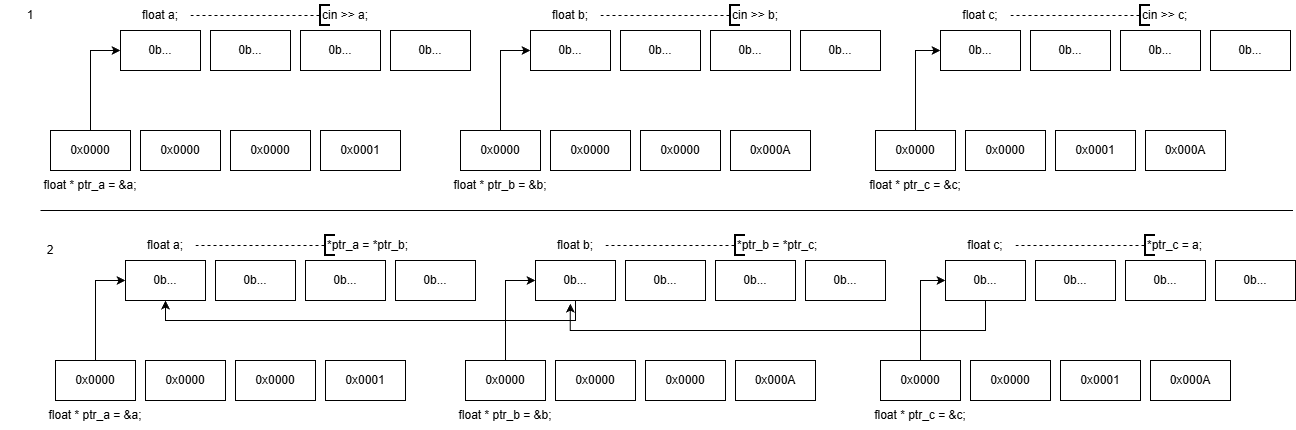

The diagram above was exported from draw.io. Its source (the exported page's mxGraphModel, read from the mxfile embedded in the PNG):
<mxGraphModel dx="2040" dy="643" grid="1" gridSize="10" guides="1" tooltips="1" connect="1" arrows="1" fold="1" page="1" pageScale="1" pageWidth="827" pageHeight="1169" background="#ffffff" math="0" shadow="0">
  <root>
    <mxCell id="0" />
    <mxCell id="1" parent="0" />
    <mxCell id="Sl9-pizem3M42mOU9FCU-1" parent="1" style="rounded=0;whiteSpace=wrap;html=1;" value="0b..." vertex="1">
      <mxGeometry height="40" width="80" x="40" y="40" as="geometry" />
    </mxCell>
    <mxCell id="Sl9-pizem3M42mOU9FCU-2" parent="1" style="rounded=0;whiteSpace=wrap;html=1;" value="0b..." vertex="1">
      <mxGeometry height="40" width="80" x="130" y="40" as="geometry" />
    </mxCell>
    <mxCell id="Sl9-pizem3M42mOU9FCU-3" parent="1" style="rounded=0;whiteSpace=wrap;html=1;" value="0b..." vertex="1">
      <mxGeometry height="40" width="80" x="220" y="40" as="geometry" />
    </mxCell>
    <mxCell id="Sl9-pizem3M42mOU9FCU-4" parent="1" style="rounded=0;whiteSpace=wrap;html=1;" value="0b..." vertex="1">
      <mxGeometry height="40" width="80" x="310" y="40" as="geometry" />
    </mxCell>
    <mxCell id="Sl9-pizem3M42mOU9FCU-5" parent="1" style="text;html=1;whiteSpace=wrap;strokeColor=none;fillColor=none;align=center;verticalAlign=middle;rounded=0;" value="float a;" vertex="1">
      <mxGeometry height="30" width="60" x="50" y="10" as="geometry" />
    </mxCell>
    <mxCell id="Sl9-pizem3M42mOU9FCU-6" parent="1" style="rounded=0;whiteSpace=wrap;html=1;" value="0b..." vertex="1">
      <mxGeometry height="40" width="80" x="450" y="40" as="geometry" />
    </mxCell>
    <mxCell id="Sl9-pizem3M42mOU9FCU-7" parent="1" style="rounded=0;whiteSpace=wrap;html=1;" value="0b..." vertex="1">
      <mxGeometry height="40" width="80" x="540" y="40" as="geometry" />
    </mxCell>
    <mxCell id="Sl9-pizem3M42mOU9FCU-8" parent="1" style="rounded=0;whiteSpace=wrap;html=1;" value="0b..." vertex="1">
      <mxGeometry height="40" width="80" x="630" y="40" as="geometry" />
    </mxCell>
    <mxCell id="Sl9-pizem3M42mOU9FCU-9" parent="1" style="rounded=0;whiteSpace=wrap;html=1;" value="0b..." vertex="1">
      <mxGeometry height="40" width="80" x="720" y="40" as="geometry" />
    </mxCell>
    <mxCell id="Sl9-pizem3M42mOU9FCU-10" parent="1" style="text;html=1;whiteSpace=wrap;strokeColor=none;fillColor=none;align=center;verticalAlign=middle;rounded=0;" value="float b;" vertex="1">
      <mxGeometry height="30" width="60" x="460" y="10" as="geometry" />
    </mxCell>
    <mxCell id="Sl9-pizem3M42mOU9FCU-11" edge="1" parent="1" source="Sl9-pizem3M42mOU9FCU-5" style="endArrow=none;dashed=1;html=1;rounded=0;exitX=1;exitY=0.5;exitDx=0;exitDy=0;" value="">
      <mxGeometry height="50" relative="1" width="50" as="geometry">
        <mxPoint x="340" y="160" as="sourcePoint" />
        <mxPoint x="240" y="25" as="targetPoint" />
      </mxGeometry>
    </mxCell>
    <mxCell id="Sl9-pizem3M42mOU9FCU-12" parent="1" style="rounded=0;whiteSpace=wrap;html=1;" value="0b..." vertex="1">
      <mxGeometry height="40" width="80" x="860" y="40" as="geometry" />
    </mxCell>
    <mxCell id="Sl9-pizem3M42mOU9FCU-13" parent="1" style="rounded=0;whiteSpace=wrap;html=1;" value="0b..." vertex="1">
      <mxGeometry height="40" width="80" x="950" y="40" as="geometry" />
    </mxCell>
    <mxCell id="Sl9-pizem3M42mOU9FCU-14" parent="1" style="rounded=0;whiteSpace=wrap;html=1;" value="0b..." vertex="1">
      <mxGeometry height="40" width="80" x="1040" y="40" as="geometry" />
    </mxCell>
    <mxCell id="Sl9-pizem3M42mOU9FCU-15" parent="1" style="rounded=0;whiteSpace=wrap;html=1;" value="0b..." vertex="1">
      <mxGeometry height="40" width="80" x="1130" y="40" as="geometry" />
    </mxCell>
    <mxCell id="Sl9-pizem3M42mOU9FCU-16" parent="1" style="text;html=1;whiteSpace=wrap;strokeColor=none;fillColor=none;align=center;verticalAlign=middle;rounded=0;" value="float c;" vertex="1">
      <mxGeometry height="30" width="60" x="870" y="10" as="geometry" />
    </mxCell>
    <mxCell id="Sl9-pizem3M42mOU9FCU-17" parent="1" style="strokeWidth=2;html=1;shape=mxgraph.flowchart.annotation_1;align=left;pointerEvents=1;" value="cin &amp;gt;&amp;gt; a;" vertex="1">
      <mxGeometry height="20" width="10" x="240" y="15" as="geometry" />
    </mxCell>
    <mxCell id="Sl9-pizem3M42mOU9FCU-19" edge="1" parent="1" style="endArrow=none;dashed=1;html=1;rounded=0;exitX=1;exitY=0.5;exitDx=0;exitDy=0;" value="">
      <mxGeometry height="50" relative="1" width="50" as="geometry">
        <mxPoint x="520" y="25" as="sourcePoint" />
        <mxPoint x="650" y="25" as="targetPoint" />
      </mxGeometry>
    </mxCell>
    <mxCell id="Sl9-pizem3M42mOU9FCU-20" parent="1" style="strokeWidth=2;html=1;shape=mxgraph.flowchart.annotation_1;align=left;pointerEvents=1;" value="cin &amp;gt;&amp;gt; b;" vertex="1">
      <mxGeometry height="20" width="10" x="650" y="15" as="geometry" />
    </mxCell>
    <mxCell id="Sl9-pizem3M42mOU9FCU-21" edge="1" parent="1" style="endArrow=none;dashed=1;html=1;rounded=0;exitX=1;exitY=0.5;exitDx=0;exitDy=0;" value="">
      <mxGeometry height="50" relative="1" width="50" as="geometry">
        <mxPoint x="930" y="25" as="sourcePoint" />
        <mxPoint x="1060" y="25" as="targetPoint" />
      </mxGeometry>
    </mxCell>
    <mxCell id="Sl9-pizem3M42mOU9FCU-22" parent="1" style="strokeWidth=2;html=1;shape=mxgraph.flowchart.annotation_1;align=left;pointerEvents=1;" value="cin &amp;gt;&amp;gt; c;" vertex="1">
      <mxGeometry height="20" width="10" x="1060" y="15" as="geometry" />
    </mxCell>
    <mxCell id="Sl9-pizem3M42mOU9FCU-30" edge="1" parent="1" source="Sl9-pizem3M42mOU9FCU-23" style="edgeStyle=orthogonalEdgeStyle;rounded=0;orthogonalLoop=1;jettySize=auto;html=1;exitX=0.5;exitY=0;exitDx=0;exitDy=0;entryX=0;entryY=0.5;entryDx=0;entryDy=0;" target="Sl9-pizem3M42mOU9FCU-1">
      <mxGeometry relative="1" as="geometry" />
    </mxCell>
    <mxCell id="Sl9-pizem3M42mOU9FCU-23" parent="1" style="rounded=0;whiteSpace=wrap;html=1;" value="0x0000" vertex="1">
      <mxGeometry height="40" width="80" x="-30" y="140" as="geometry" />
    </mxCell>
    <mxCell id="Sl9-pizem3M42mOU9FCU-24" parent="1" style="rounded=0;whiteSpace=wrap;html=1;" value="0x0000" vertex="1">
      <mxGeometry height="40" width="80" x="60" y="140" as="geometry" />
    </mxCell>
    <mxCell id="Sl9-pizem3M42mOU9FCU-25" parent="1" style="rounded=0;whiteSpace=wrap;html=1;" value="0x0000" vertex="1">
      <mxGeometry height="40" width="80" x="150" y="140" as="geometry" />
    </mxCell>
    <mxCell id="Sl9-pizem3M42mOU9FCU-26" parent="1" style="rounded=0;whiteSpace=wrap;html=1;" value="0x0001" vertex="1">
      <mxGeometry height="40" width="80" x="240" y="140" as="geometry" />
    </mxCell>
    <mxCell id="Sl9-pizem3M42mOU9FCU-27" parent="1" style="text;html=1;whiteSpace=wrap;strokeColor=none;fillColor=none;align=center;verticalAlign=middle;rounded=0;" value="float * ptr_a = &amp;amp;a;" vertex="1">
      <mxGeometry height="30" width="110" x="-45" y="180" as="geometry" />
    </mxCell>
    <mxCell id="Sl9-pizem3M42mOU9FCU-31" edge="1" parent="1" source="Sl9-pizem3M42mOU9FCU-32" style="edgeStyle=orthogonalEdgeStyle;rounded=0;orthogonalLoop=1;jettySize=auto;html=1;exitX=0.5;exitY=0;exitDx=0;exitDy=0;entryX=0;entryY=0.5;entryDx=0;entryDy=0;" target="Sl9-pizem3M42mOU9FCU-6">
      <mxGeometry relative="1" as="geometry">
        <mxPoint x="465" y="60" as="targetPoint" />
      </mxGeometry>
    </mxCell>
    <mxCell id="Sl9-pizem3M42mOU9FCU-32" parent="1" style="rounded=0;whiteSpace=wrap;html=1;" value="0x0000" vertex="1">
      <mxGeometry height="40" width="80" x="380" y="140" as="geometry" />
    </mxCell>
    <mxCell id="Sl9-pizem3M42mOU9FCU-33" parent="1" style="rounded=0;whiteSpace=wrap;html=1;" value="0x0000" vertex="1">
      <mxGeometry height="40" width="80" x="470" y="140" as="geometry" />
    </mxCell>
    <mxCell id="Sl9-pizem3M42mOU9FCU-34" parent="1" style="rounded=0;whiteSpace=wrap;html=1;" value="0x0000" vertex="1">
      <mxGeometry height="40" width="80" x="560" y="140" as="geometry" />
    </mxCell>
    <mxCell id="Sl9-pizem3M42mOU9FCU-35" parent="1" style="rounded=0;whiteSpace=wrap;html=1;" value="0x000A" vertex="1">
      <mxGeometry height="40" width="80" x="650" y="140" as="geometry" />
    </mxCell>
    <mxCell id="Sl9-pizem3M42mOU9FCU-36" parent="1" style="text;html=1;whiteSpace=wrap;strokeColor=none;fillColor=none;align=center;verticalAlign=middle;rounded=0;" value="float * ptr_b = &amp;amp;b;" vertex="1">
      <mxGeometry height="30" width="110" x="365" y="180" as="geometry" />
    </mxCell>
    <mxCell id="Sl9-pizem3M42mOU9FCU-37" edge="1" parent="1" source="Sl9-pizem3M42mOU9FCU-38" style="edgeStyle=orthogonalEdgeStyle;rounded=0;orthogonalLoop=1;jettySize=auto;html=1;exitX=0.5;exitY=0;exitDx=0;exitDy=0;entryX=0;entryY=0.5;entryDx=0;entryDy=0;" target="Sl9-pizem3M42mOU9FCU-12">
      <mxGeometry relative="1" as="geometry">
        <mxPoint x="875" y="60" as="targetPoint" />
      </mxGeometry>
    </mxCell>
    <mxCell id="Sl9-pizem3M42mOU9FCU-38" parent="1" style="rounded=0;whiteSpace=wrap;html=1;" value="0x0000" vertex="1">
      <mxGeometry height="40" width="80" x="795" y="140" as="geometry" />
    </mxCell>
    <mxCell id="Sl9-pizem3M42mOU9FCU-39" parent="1" style="rounded=0;whiteSpace=wrap;html=1;" value="0x0000" vertex="1">
      <mxGeometry height="40" width="80" x="885" y="140" as="geometry" />
    </mxCell>
    <mxCell id="Sl9-pizem3M42mOU9FCU-40" parent="1" style="rounded=0;whiteSpace=wrap;html=1;" value="0x0001" vertex="1">
      <mxGeometry height="40" width="80" x="975" y="140" as="geometry" />
    </mxCell>
    <mxCell id="Sl9-pizem3M42mOU9FCU-41" parent="1" style="rounded=0;whiteSpace=wrap;html=1;" value="0x000A" vertex="1">
      <mxGeometry height="40" width="80" x="1065" y="140" as="geometry" />
    </mxCell>
    <mxCell id="Sl9-pizem3M42mOU9FCU-42" parent="1" style="text;html=1;whiteSpace=wrap;strokeColor=none;fillColor=none;align=center;verticalAlign=middle;rounded=0;" value="float * ptr_c = &amp;amp;c;" vertex="1">
      <mxGeometry height="30" width="110" x="780" y="180" as="geometry" />
    </mxCell>
    <mxCell id="Sl9-pizem3M42mOU9FCU-43" parent="1" style="text;html=1;whiteSpace=wrap;strokeColor=none;fillColor=none;align=center;verticalAlign=middle;rounded=0;" value="1" vertex="1">
      <mxGeometry height="30" width="60" x="-80" y="10" as="geometry" />
    </mxCell>
    <mxCell id="Sl9-pizem3M42mOU9FCU-44" edge="1" parent="1" style="endArrow=none;html=1;rounded=0;" value="">
      <mxGeometry height="50" relative="1" width="50" as="geometry">
        <mxPoint x="-40" y="220" as="sourcePoint" />
        <mxPoint x="1212.4520137392242" y="220" as="targetPoint" />
      </mxGeometry>
    </mxCell>
    <mxCell id="Sl9-pizem3M42mOU9FCU-45" parent="1" style="rounded=0;whiteSpace=wrap;html=1;" value="0b..." vertex="1">
      <mxGeometry height="40" width="80" x="45" y="270" as="geometry" />
    </mxCell>
    <mxCell id="Sl9-pizem3M42mOU9FCU-46" parent="1" style="rounded=0;whiteSpace=wrap;html=1;" value="0b..." vertex="1">
      <mxGeometry height="40" width="80" x="135" y="270" as="geometry" />
    </mxCell>
    <mxCell id="Sl9-pizem3M42mOU9FCU-47" parent="1" style="rounded=0;whiteSpace=wrap;html=1;" value="0b..." vertex="1">
      <mxGeometry height="40" width="80" x="225" y="270" as="geometry" />
    </mxCell>
    <mxCell id="Sl9-pizem3M42mOU9FCU-48" parent="1" style="rounded=0;whiteSpace=wrap;html=1;" value="0b..." vertex="1">
      <mxGeometry height="40" width="80" x="315" y="270" as="geometry" />
    </mxCell>
    <mxCell id="Sl9-pizem3M42mOU9FCU-49" parent="1" style="text;html=1;whiteSpace=wrap;strokeColor=none;fillColor=none;align=center;verticalAlign=middle;rounded=0;" value="float a;" vertex="1">
      <mxGeometry height="30" width="60" x="55" y="240" as="geometry" />
    </mxCell>
    <mxCell id="Sl9-pizem3M42mOU9FCU-89" edge="1" parent="1" source="Sl9-pizem3M42mOU9FCU-50" style="edgeStyle=orthogonalEdgeStyle;rounded=0;orthogonalLoop=1;jettySize=auto;html=1;exitX=0.5;exitY=1;exitDx=0;exitDy=0;entryX=0.5;entryY=1;entryDx=0;entryDy=0;" target="Sl9-pizem3M42mOU9FCU-45">
      <mxGeometry relative="1" as="geometry">
        <Array as="points">
          <mxPoint x="495" y="330" />
          <mxPoint x="85" y="330" />
        </Array>
      </mxGeometry>
    </mxCell>
    <mxCell id="Sl9-pizem3M42mOU9FCU-50" parent="1" style="rounded=0;whiteSpace=wrap;html=1;" value="0b..." vertex="1">
      <mxGeometry height="40" width="80" x="455" y="270" as="geometry" />
    </mxCell>
    <mxCell id="Sl9-pizem3M42mOU9FCU-51" parent="1" style="rounded=0;whiteSpace=wrap;html=1;" value="0b..." vertex="1">
      <mxGeometry height="40" width="80" x="545" y="270" as="geometry" />
    </mxCell>
    <mxCell id="Sl9-pizem3M42mOU9FCU-52" parent="1" style="rounded=0;whiteSpace=wrap;html=1;" value="0b..." vertex="1">
      <mxGeometry height="40" width="80" x="635" y="270" as="geometry" />
    </mxCell>
    <mxCell id="Sl9-pizem3M42mOU9FCU-53" parent="1" style="rounded=0;whiteSpace=wrap;html=1;" value="0b..." vertex="1">
      <mxGeometry height="40" width="80" x="725" y="270" as="geometry" />
    </mxCell>
    <mxCell id="Sl9-pizem3M42mOU9FCU-54" parent="1" style="text;html=1;whiteSpace=wrap;strokeColor=none;fillColor=none;align=center;verticalAlign=middle;rounded=0;" value="float b;" vertex="1">
      <mxGeometry height="30" width="60" x="465" y="240" as="geometry" />
    </mxCell>
    <mxCell id="Sl9-pizem3M42mOU9FCU-55" edge="1" parent="1" source="Sl9-pizem3M42mOU9FCU-49" style="endArrow=none;dashed=1;html=1;rounded=0;exitX=1;exitY=0.5;exitDx=0;exitDy=0;" value="">
      <mxGeometry height="50" relative="1" width="50" as="geometry">
        <mxPoint x="345" y="390" as="sourcePoint" />
        <mxPoint x="245" y="255" as="targetPoint" />
      </mxGeometry>
    </mxCell>
    <mxCell id="Sl9-pizem3M42mOU9FCU-56" parent="1" style="rounded=0;whiteSpace=wrap;html=1;" value="0b..." vertex="1">
      <mxGeometry height="40" width="80" x="865" y="270" as="geometry" />
    </mxCell>
    <mxCell id="Sl9-pizem3M42mOU9FCU-57" parent="1" style="rounded=0;whiteSpace=wrap;html=1;" value="0b..." vertex="1">
      <mxGeometry height="40" width="80" x="955" y="270" as="geometry" />
    </mxCell>
    <mxCell id="Sl9-pizem3M42mOU9FCU-58" parent="1" style="rounded=0;whiteSpace=wrap;html=1;" value="0b..." vertex="1">
      <mxGeometry height="40" width="80" x="1045" y="270" as="geometry" />
    </mxCell>
    <mxCell id="Sl9-pizem3M42mOU9FCU-59" parent="1" style="rounded=0;whiteSpace=wrap;html=1;" value="0b..." vertex="1">
      <mxGeometry height="40" width="80" x="1135" y="270" as="geometry" />
    </mxCell>
    <mxCell id="Sl9-pizem3M42mOU9FCU-60" parent="1" style="text;html=1;whiteSpace=wrap;strokeColor=none;fillColor=none;align=center;verticalAlign=middle;rounded=0;" value="float c;" vertex="1">
      <mxGeometry height="30" width="60" x="875" y="240" as="geometry" />
    </mxCell>
    <mxCell id="Sl9-pizem3M42mOU9FCU-61" parent="1" style="strokeWidth=2;html=1;shape=mxgraph.flowchart.annotation_1;align=left;pointerEvents=1;" value="*ptr_a = *ptr_b;" vertex="1">
      <mxGeometry height="20" width="10" x="245" y="245" as="geometry" />
    </mxCell>
    <mxCell id="Sl9-pizem3M42mOU9FCU-62" edge="1" parent="1" style="endArrow=none;dashed=1;html=1;rounded=0;exitX=1;exitY=0.5;exitDx=0;exitDy=0;" value="">
      <mxGeometry height="50" relative="1" width="50" as="geometry">
        <mxPoint x="525" y="255" as="sourcePoint" />
        <mxPoint x="655" y="255" as="targetPoint" />
      </mxGeometry>
    </mxCell>
    <mxCell id="Sl9-pizem3M42mOU9FCU-63" parent="1" style="strokeWidth=2;html=1;shape=mxgraph.flowchart.annotation_1;align=left;pointerEvents=1;" value="*ptr_b = *ptr_c;" vertex="1">
      <mxGeometry height="20" width="10" x="655" y="245" as="geometry" />
    </mxCell>
    <mxCell id="Sl9-pizem3M42mOU9FCU-64" edge="1" parent="1" style="endArrow=none;dashed=1;html=1;rounded=0;exitX=1;exitY=0.5;exitDx=0;exitDy=0;" value="">
      <mxGeometry height="50" relative="1" width="50" as="geometry">
        <mxPoint x="935" y="255" as="sourcePoint" />
        <mxPoint x="1065" y="255" as="targetPoint" />
      </mxGeometry>
    </mxCell>
    <mxCell id="Sl9-pizem3M42mOU9FCU-65" parent="1" style="strokeWidth=2;html=1;shape=mxgraph.flowchart.annotation_1;align=left;pointerEvents=1;" value="*ptr_c = a;" vertex="1">
      <mxGeometry height="20" width="10" x="1065" y="245" as="geometry" />
    </mxCell>
    <mxCell id="Sl9-pizem3M42mOU9FCU-66" edge="1" parent="1" source="Sl9-pizem3M42mOU9FCU-67" style="edgeStyle=orthogonalEdgeStyle;rounded=0;orthogonalLoop=1;jettySize=auto;html=1;exitX=0.5;exitY=0;exitDx=0;exitDy=0;entryX=0;entryY=0.5;entryDx=0;entryDy=0;" target="Sl9-pizem3M42mOU9FCU-45">
      <mxGeometry relative="1" as="geometry" />
    </mxCell>
    <mxCell id="Sl9-pizem3M42mOU9FCU-67" parent="1" style="rounded=0;whiteSpace=wrap;html=1;" value="0x0000" vertex="1">
      <mxGeometry height="40" width="80" x="-25" y="370" as="geometry" />
    </mxCell>
    <mxCell id="Sl9-pizem3M42mOU9FCU-68" parent="1" style="rounded=0;whiteSpace=wrap;html=1;" value="0x0000" vertex="1">
      <mxGeometry height="40" width="80" x="65" y="370" as="geometry" />
    </mxCell>
    <mxCell id="Sl9-pizem3M42mOU9FCU-69" parent="1" style="rounded=0;whiteSpace=wrap;html=1;" value="0x0000" vertex="1">
      <mxGeometry height="40" width="80" x="155" y="370" as="geometry" />
    </mxCell>
    <mxCell id="Sl9-pizem3M42mOU9FCU-70" parent="1" style="rounded=0;whiteSpace=wrap;html=1;" value="0x0001" vertex="1">
      <mxGeometry height="40" width="80" x="245" y="370" as="geometry" />
    </mxCell>
    <mxCell id="Sl9-pizem3M42mOU9FCU-71" parent="1" style="text;html=1;whiteSpace=wrap;strokeColor=none;fillColor=none;align=center;verticalAlign=middle;rounded=0;" value="float * ptr_a = &amp;amp;a;" vertex="1">
      <mxGeometry height="30" width="110" x="-40" y="410" as="geometry" />
    </mxCell>
    <mxCell id="Sl9-pizem3M42mOU9FCU-72" edge="1" parent="1" source="Sl9-pizem3M42mOU9FCU-73" style="edgeStyle=orthogonalEdgeStyle;rounded=0;orthogonalLoop=1;jettySize=auto;html=1;exitX=0.5;exitY=0;exitDx=0;exitDy=0;entryX=0;entryY=0.5;entryDx=0;entryDy=0;" target="Sl9-pizem3M42mOU9FCU-50">
      <mxGeometry relative="1" as="geometry">
        <mxPoint x="470" y="290" as="targetPoint" />
      </mxGeometry>
    </mxCell>
    <mxCell id="Sl9-pizem3M42mOU9FCU-73" parent="1" style="rounded=0;whiteSpace=wrap;html=1;" value="0x0000" vertex="1">
      <mxGeometry height="40" width="80" x="385" y="370" as="geometry" />
    </mxCell>
    <mxCell id="Sl9-pizem3M42mOU9FCU-74" parent="1" style="rounded=0;whiteSpace=wrap;html=1;" value="0x0000" vertex="1">
      <mxGeometry height="40" width="80" x="475" y="370" as="geometry" />
    </mxCell>
    <mxCell id="Sl9-pizem3M42mOU9FCU-75" parent="1" style="rounded=0;whiteSpace=wrap;html=1;" value="0x0000" vertex="1">
      <mxGeometry height="40" width="80" x="565" y="370" as="geometry" />
    </mxCell>
    <mxCell id="Sl9-pizem3M42mOU9FCU-76" parent="1" style="rounded=0;whiteSpace=wrap;html=1;" value="0x000A" vertex="1">
      <mxGeometry height="40" width="80" x="655" y="370" as="geometry" />
    </mxCell>
    <mxCell id="Sl9-pizem3M42mOU9FCU-77" parent="1" style="text;html=1;whiteSpace=wrap;strokeColor=none;fillColor=none;align=center;verticalAlign=middle;rounded=0;" value="float * ptr_b = &amp;amp;b;" vertex="1">
      <mxGeometry height="30" width="110" x="370" y="410" as="geometry" />
    </mxCell>
    <mxCell id="Sl9-pizem3M42mOU9FCU-78" edge="1" parent="1" source="Sl9-pizem3M42mOU9FCU-79" style="edgeStyle=orthogonalEdgeStyle;rounded=0;orthogonalLoop=1;jettySize=auto;html=1;exitX=0.5;exitY=0;exitDx=0;exitDy=0;entryX=0;entryY=0.5;entryDx=0;entryDy=0;" target="Sl9-pizem3M42mOU9FCU-56">
      <mxGeometry relative="1" as="geometry">
        <mxPoint x="880" y="290" as="targetPoint" />
      </mxGeometry>
    </mxCell>
    <mxCell id="Sl9-pizem3M42mOU9FCU-79" parent="1" style="rounded=0;whiteSpace=wrap;html=1;" value="0x0000" vertex="1">
      <mxGeometry height="40" width="80" x="800" y="370" as="geometry" />
    </mxCell>
    <mxCell id="Sl9-pizem3M42mOU9FCU-80" parent="1" style="rounded=0;whiteSpace=wrap;html=1;" value="0x0000" vertex="1">
      <mxGeometry height="40" width="80" x="890" y="370" as="geometry" />
    </mxCell>
    <mxCell id="Sl9-pizem3M42mOU9FCU-81" parent="1" style="rounded=0;whiteSpace=wrap;html=1;" value="0x0001" vertex="1">
      <mxGeometry height="40" width="80" x="980" y="370" as="geometry" />
    </mxCell>
    <mxCell id="Sl9-pizem3M42mOU9FCU-82" parent="1" style="rounded=0;whiteSpace=wrap;html=1;" value="0x000A" vertex="1">
      <mxGeometry height="40" width="80" x="1070" y="370" as="geometry" />
    </mxCell>
    <mxCell id="Sl9-pizem3M42mOU9FCU-83" parent="1" style="text;html=1;whiteSpace=wrap;strokeColor=none;fillColor=none;align=center;verticalAlign=middle;rounded=0;" value="float * ptr_c = &amp;amp;c;" vertex="1">
      <mxGeometry height="30" width="110" x="785" y="410" as="geometry" />
    </mxCell>
    <mxCell id="Sl9-pizem3M42mOU9FCU-88" edge="1" parent="1" source="Sl9-pizem3M42mOU9FCU-56" style="edgeStyle=orthogonalEdgeStyle;rounded=0;orthogonalLoop=1;jettySize=auto;html=1;exitX=0.5;exitY=1;exitDx=0;exitDy=0;entryX=0.435;entryY=1.081;entryDx=0;entryDy=0;entryPerimeter=0;" target="Sl9-pizem3M42mOU9FCU-50">
      <mxGeometry relative="1" as="geometry">
        <Array as="points">
          <mxPoint x="905" y="340" />
          <mxPoint x="490" y="340" />
        </Array>
      </mxGeometry>
    </mxCell>
    <mxCell id="Sl9-pizem3M42mOU9FCU-91" parent="1" style="text;html=1;whiteSpace=wrap;strokeColor=none;fillColor=none;align=center;verticalAlign=middle;rounded=0;" value="2" vertex="1">
      <mxGeometry height="30" width="60" x="-60" y="245" as="geometry" />
    </mxCell>
  </root>
</mxGraphModel>